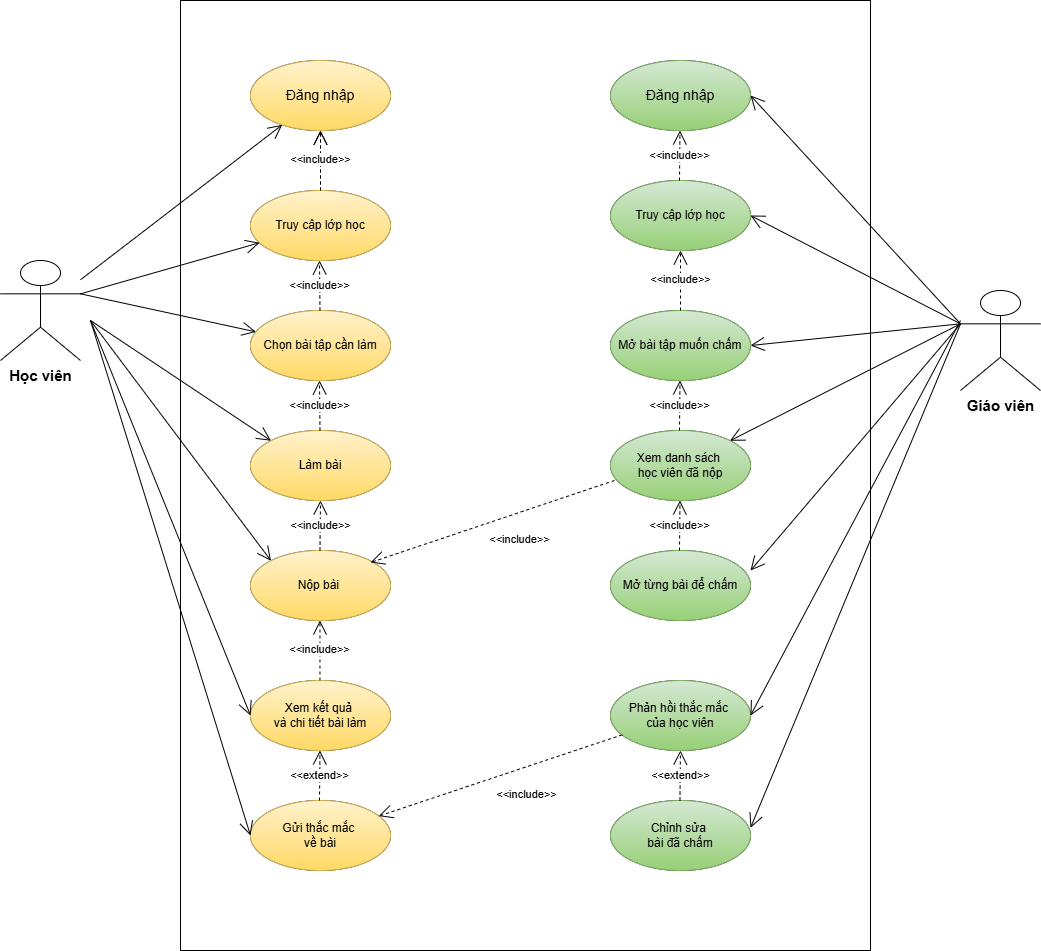

The diagram above was exported from draw.io. Its source (the exported page's mxGraphModel, read from the mxfile embedded in the PNG):
<mxGraphModel dx="1264" dy="796" grid="1" gridSize="10" guides="1" tooltips="1" connect="1" arrows="1" fold="1" page="1" pageScale="1" pageWidth="1200" pageHeight="1600" math="0" shadow="0">
  <root>
    <mxCell id="0" />
    <mxCell id="1" parent="0" />
    <mxCell id="mlkoCzNFL0Y9DDM4igPf-3" value="" style="swimlane;startSize=0;" vertex="1" parent="1">
      <mxGeometry x="260" y="110" width="690" height="950" as="geometry" />
    </mxCell>
    <mxCell id="mlkoCzNFL0Y9DDM4igPf-7" value="&lt;font face=&quot;Helvetica&quot; style=&quot;font-size: 14px;&quot;&gt;Đăng nhập&lt;/font&gt;" style="ellipse;whiteSpace=wrap;html=1;" vertex="1" parent="mlkoCzNFL0Y9DDM4igPf-3">
      <mxGeometry x="70" y="60" width="140" height="70" as="geometry" />
    </mxCell>
    <mxCell id="mlkoCzNFL0Y9DDM4igPf-8" value="Truy cập lớp học" style="ellipse;whiteSpace=wrap;html=1;" vertex="1" parent="mlkoCzNFL0Y9DDM4igPf-3">
      <mxGeometry x="70" y="190" width="140" height="70" as="geometry" />
    </mxCell>
    <mxCell id="mlkoCzNFL0Y9DDM4igPf-11" value="Chọn bài tập cần làm" style="ellipse;whiteSpace=wrap;html=1;" vertex="1" parent="mlkoCzNFL0Y9DDM4igPf-3">
      <mxGeometry x="70" y="310" width="140" height="70" as="geometry" />
    </mxCell>
    <mxCell id="mlkoCzNFL0Y9DDM4igPf-12" value="Làm bài" style="ellipse;whiteSpace=wrap;html=1;" vertex="1" parent="mlkoCzNFL0Y9DDM4igPf-3">
      <mxGeometry x="70" y="430" width="140" height="70" as="geometry" />
    </mxCell>
    <mxCell id="mlkoCzNFL0Y9DDM4igPf-13" value="Nộp bài&amp;nbsp;" style="ellipse;whiteSpace=wrap;html=1;" vertex="1" parent="mlkoCzNFL0Y9DDM4igPf-3">
      <mxGeometry x="70" y="550" width="140" height="70" as="geometry" />
    </mxCell>
    <mxCell id="mlkoCzNFL0Y9DDM4igPf-14" value="&lt;font face=&quot;Helvetica&quot; style=&quot;font-size: 14px;&quot;&gt;Đăng nhập&lt;/font&gt;" style="ellipse;whiteSpace=wrap;html=1;" vertex="1" parent="mlkoCzNFL0Y9DDM4igPf-3">
      <mxGeometry x="430" y="60" width="140" height="70" as="geometry" />
    </mxCell>
    <mxCell id="mlkoCzNFL0Y9DDM4igPf-15" value="Truy cập lớp học" style="ellipse;whiteSpace=wrap;html=1;" vertex="1" parent="mlkoCzNFL0Y9DDM4igPf-3">
      <mxGeometry x="430" y="180" width="140" height="70" as="geometry" />
    </mxCell>
    <mxCell id="mlkoCzNFL0Y9DDM4igPf-16" value="Mở bài tập muốn chấm" style="ellipse;whiteSpace=wrap;html=1;" vertex="1" parent="mlkoCzNFL0Y9DDM4igPf-3">
      <mxGeometry x="430" y="310" width="140" height="70" as="geometry" />
    </mxCell>
    <mxCell id="mlkoCzNFL0Y9DDM4igPf-17" value="Xem danh sách&amp;nbsp;&lt;div&gt;học viên đã nộp&lt;/div&gt;" style="ellipse;whiteSpace=wrap;html=1;" vertex="1" parent="mlkoCzNFL0Y9DDM4igPf-3">
      <mxGeometry x="430" y="430" width="140" height="70" as="geometry" />
    </mxCell>
    <mxCell id="mlkoCzNFL0Y9DDM4igPf-18" value="Mở từng bài để chấm" style="ellipse;whiteSpace=wrap;html=1;" vertex="1" parent="mlkoCzNFL0Y9DDM4igPf-3">
      <mxGeometry x="430" y="550" width="140" height="70" as="geometry" />
    </mxCell>
    <mxCell id="mlkoCzNFL0Y9DDM4igPf-19" value="Xem kết quả&amp;nbsp;&lt;div&gt;và chi tiết bài làm&lt;/div&gt;" style="ellipse;whiteSpace=wrap;html=1;" vertex="1" parent="mlkoCzNFL0Y9DDM4igPf-3">
      <mxGeometry x="70" y="680" width="140" height="70" as="geometry" />
    </mxCell>
    <mxCell id="mlkoCzNFL0Y9DDM4igPf-20" value="Gửi thắc mắc&amp;nbsp;&lt;div&gt;về bài&lt;/div&gt;" style="ellipse;whiteSpace=wrap;html=1;" vertex="1" parent="mlkoCzNFL0Y9DDM4igPf-3">
      <mxGeometry x="70" y="800" width="140" height="70" as="geometry" />
    </mxCell>
    <mxCell id="mlkoCzNFL0Y9DDM4igPf-21" value="Phản hồi thắc mắc&amp;nbsp;&lt;div&gt;của học viên&lt;/div&gt;" style="ellipse;whiteSpace=wrap;html=1;" vertex="1" parent="mlkoCzNFL0Y9DDM4igPf-3">
      <mxGeometry x="430" y="680" width="140" height="70" as="geometry" />
    </mxCell>
    <mxCell id="mlkoCzNFL0Y9DDM4igPf-22" value="Chỉnh sửa&amp;nbsp;&lt;div&gt;bài đã chấm&lt;/div&gt;" style="ellipse;whiteSpace=wrap;html=1;" vertex="1" parent="mlkoCzNFL0Y9DDM4igPf-3">
      <mxGeometry x="430" y="800" width="140" height="70" as="geometry" />
    </mxCell>
    <mxCell id="mlkoCzNFL0Y9DDM4igPf-23" value="&amp;lt;&amp;lt;include&amp;gt;&amp;gt;" style="endArrow=open;endSize=12;dashed=1;html=1;rounded=0;exitX=0.5;exitY=0;exitDx=0;exitDy=0;" edge="1" parent="mlkoCzNFL0Y9DDM4igPf-3" source="mlkoCzNFL0Y9DDM4igPf-8" target="mlkoCzNFL0Y9DDM4igPf-7">
      <mxGeometry width="160" relative="1" as="geometry">
        <mxPoint x="260" y="520" as="sourcePoint" />
        <mxPoint x="420" y="520" as="targetPoint" />
      </mxGeometry>
    </mxCell>
    <mxCell id="mlkoCzNFL0Y9DDM4igPf-6" value="&lt;font style=&quot;font-size: 15px;&quot;&gt;&lt;b&gt;Học viên&lt;/b&gt;&lt;/font&gt;" style="shape=umlActor;verticalLabelPosition=bottom;verticalAlign=top;html=1;outlineConnect=0;" vertex="1" parent="1">
      <mxGeometry x="80" y="370" width="80" height="100" as="geometry" />
    </mxCell>
    <mxCell id="mlkoCzNFL0Y9DDM4igPf-25" value="" style="swimlane;startSize=0;" vertex="1" parent="1">
      <mxGeometry x="260" y="110" width="690" height="950" as="geometry" />
    </mxCell>
    <mxCell id="mlkoCzNFL0Y9DDM4igPf-26" value="&lt;font face=&quot;Helvetica&quot; style=&quot;font-size: 14px;&quot;&gt;Đăng nhập&lt;/font&gt;" style="ellipse;whiteSpace=wrap;html=1;fillColor=#fff2cc;strokeColor=#d6b656;gradientColor=#ffd966;" vertex="1" parent="mlkoCzNFL0Y9DDM4igPf-25">
      <mxGeometry x="70" y="60" width="140" height="70" as="geometry" />
    </mxCell>
    <mxCell id="mlkoCzNFL0Y9DDM4igPf-27" value="Truy cập lớp học" style="ellipse;whiteSpace=wrap;html=1;fillColor=#fff2cc;gradientColor=#ffd966;strokeColor=#d6b656;" vertex="1" parent="mlkoCzNFL0Y9DDM4igPf-25">
      <mxGeometry x="70" y="190" width="140" height="70" as="geometry" />
    </mxCell>
    <mxCell id="mlkoCzNFL0Y9DDM4igPf-28" value="Chọn bài tập cần làm" style="ellipse;whiteSpace=wrap;html=1;fillColor=#fff2cc;gradientColor=#ffd966;strokeColor=#d6b656;" vertex="1" parent="mlkoCzNFL0Y9DDM4igPf-25">
      <mxGeometry x="70" y="310" width="140" height="70" as="geometry" />
    </mxCell>
    <mxCell id="mlkoCzNFL0Y9DDM4igPf-29" value="Làm bài" style="ellipse;whiteSpace=wrap;html=1;fillColor=#fff2cc;gradientColor=#ffd966;strokeColor=#d6b656;" vertex="1" parent="mlkoCzNFL0Y9DDM4igPf-25">
      <mxGeometry x="70" y="430" width="140" height="70" as="geometry" />
    </mxCell>
    <mxCell id="mlkoCzNFL0Y9DDM4igPf-30" value="Nộp bài&amp;nbsp;" style="ellipse;whiteSpace=wrap;html=1;fillColor=#fff2cc;gradientColor=#ffd966;strokeColor=#d6b656;" vertex="1" parent="mlkoCzNFL0Y9DDM4igPf-25">
      <mxGeometry x="70" y="550" width="140" height="70" as="geometry" />
    </mxCell>
    <mxCell id="mlkoCzNFL0Y9DDM4igPf-31" value="&lt;font face=&quot;Helvetica&quot; style=&quot;font-size: 14px;&quot;&gt;Đăng nhập&lt;/font&gt;" style="ellipse;whiteSpace=wrap;html=1;fillColor=#d5e8d4;gradientColor=#97d077;strokeColor=#82b366;" vertex="1" parent="mlkoCzNFL0Y9DDM4igPf-25">
      <mxGeometry x="430" y="60" width="140" height="70" as="geometry" />
    </mxCell>
    <mxCell id="mlkoCzNFL0Y9DDM4igPf-32" value="Truy cập lớp học" style="ellipse;whiteSpace=wrap;html=1;fillColor=#d5e8d4;gradientColor=#97d077;strokeColor=#82b366;" vertex="1" parent="mlkoCzNFL0Y9DDM4igPf-25">
      <mxGeometry x="430" y="180" width="140" height="70" as="geometry" />
    </mxCell>
    <mxCell id="mlkoCzNFL0Y9DDM4igPf-33" value="Mở bài tập muốn chấm" style="ellipse;whiteSpace=wrap;html=1;fillColor=#d5e8d4;gradientColor=#97d077;strokeColor=#82b366;" vertex="1" parent="mlkoCzNFL0Y9DDM4igPf-25">
      <mxGeometry x="430" y="310" width="140" height="70" as="geometry" />
    </mxCell>
    <mxCell id="mlkoCzNFL0Y9DDM4igPf-34" value="Xem danh sách&amp;nbsp;&lt;div&gt;học viên đã nộp&lt;/div&gt;" style="ellipse;whiteSpace=wrap;html=1;fillColor=#d5e8d4;gradientColor=#97d077;strokeColor=#82b366;" vertex="1" parent="mlkoCzNFL0Y9DDM4igPf-25">
      <mxGeometry x="430" y="430" width="140" height="70" as="geometry" />
    </mxCell>
    <mxCell id="mlkoCzNFL0Y9DDM4igPf-35" value="Mở từng bài để chấm" style="ellipse;whiteSpace=wrap;html=1;fillColor=#d5e8d4;gradientColor=#97d077;strokeColor=#82b366;" vertex="1" parent="mlkoCzNFL0Y9DDM4igPf-25">
      <mxGeometry x="430" y="550" width="140" height="70" as="geometry" />
    </mxCell>
    <mxCell id="mlkoCzNFL0Y9DDM4igPf-36" value="Xem kết quả&amp;nbsp;&lt;div&gt;và chi tiết bài làm&lt;/div&gt;" style="ellipse;whiteSpace=wrap;html=1;fillColor=#fff2cc;gradientColor=#ffd966;strokeColor=#d6b656;" vertex="1" parent="mlkoCzNFL0Y9DDM4igPf-25">
      <mxGeometry x="70" y="680" width="140" height="70" as="geometry" />
    </mxCell>
    <mxCell id="mlkoCzNFL0Y9DDM4igPf-37" value="Gửi thắc mắc&amp;nbsp;&lt;div&gt;về bài&lt;/div&gt;" style="ellipse;whiteSpace=wrap;html=1;fillColor=#fff2cc;gradientColor=#ffd966;strokeColor=#d6b656;" vertex="1" parent="mlkoCzNFL0Y9DDM4igPf-25">
      <mxGeometry x="70" y="800" width="140" height="70" as="geometry" />
    </mxCell>
    <mxCell id="mlkoCzNFL0Y9DDM4igPf-38" value="Phản hồi thắc mắc&amp;nbsp;&lt;div&gt;của học viên&lt;/div&gt;" style="ellipse;whiteSpace=wrap;html=1;fillColor=#d5e8d4;gradientColor=#97d077;strokeColor=#82b366;" vertex="1" parent="mlkoCzNFL0Y9DDM4igPf-25">
      <mxGeometry x="430" y="680" width="140" height="70" as="geometry" />
    </mxCell>
    <mxCell id="mlkoCzNFL0Y9DDM4igPf-39" value="Chỉnh sửa&amp;nbsp;&lt;div&gt;bài đã chấm&lt;/div&gt;" style="ellipse;whiteSpace=wrap;html=1;fillColor=#d5e8d4;gradientColor=#97d077;strokeColor=#82b366;" vertex="1" parent="mlkoCzNFL0Y9DDM4igPf-25">
      <mxGeometry x="430" y="800" width="140" height="70" as="geometry" />
    </mxCell>
    <mxCell id="mlkoCzNFL0Y9DDM4igPf-40" value="&amp;lt;&amp;lt;include&amp;gt;&amp;gt;" style="endArrow=open;endSize=12;dashed=1;html=1;rounded=0;exitX=0.5;exitY=0;exitDx=0;exitDy=0;" edge="1" parent="mlkoCzNFL0Y9DDM4igPf-25" source="mlkoCzNFL0Y9DDM4igPf-27" target="mlkoCzNFL0Y9DDM4igPf-26">
      <mxGeometry width="160" relative="1" as="geometry">
        <mxPoint x="260" y="520" as="sourcePoint" />
        <mxPoint x="420" y="520" as="targetPoint" />
      </mxGeometry>
    </mxCell>
    <mxCell id="mlkoCzNFL0Y9DDM4igPf-41" value="&amp;lt;&amp;lt;include&amp;gt;&amp;gt;" style="endArrow=open;endSize=12;dashed=1;html=1;rounded=0;exitX=0.5;exitY=0;exitDx=0;exitDy=0;" edge="1" parent="mlkoCzNFL0Y9DDM4igPf-25">
      <mxGeometry width="160" relative="1" as="geometry">
        <mxPoint x="139.47000000000003" y="310" as="sourcePoint" />
        <mxPoint x="139" y="260" as="targetPoint" />
      </mxGeometry>
    </mxCell>
    <mxCell id="mlkoCzNFL0Y9DDM4igPf-42" value="&amp;lt;&amp;lt;include&amp;gt;&amp;gt;" style="endArrow=open;endSize=12;dashed=1;html=1;rounded=0;exitX=0.5;exitY=0;exitDx=0;exitDy=0;" edge="1" parent="mlkoCzNFL0Y9DDM4igPf-25">
      <mxGeometry width="160" relative="1" as="geometry">
        <mxPoint x="139.47000000000003" y="430" as="sourcePoint" />
        <mxPoint x="139" y="380" as="targetPoint" />
      </mxGeometry>
    </mxCell>
    <mxCell id="mlkoCzNFL0Y9DDM4igPf-43" value="&amp;lt;&amp;lt;include&amp;gt;&amp;gt;" style="endArrow=open;endSize=12;dashed=1;html=1;rounded=0;exitX=0.5;exitY=0;exitDx=0;exitDy=0;" edge="1" parent="mlkoCzNFL0Y9DDM4igPf-25">
      <mxGeometry width="160" relative="1" as="geometry">
        <mxPoint x="139.47000000000003" y="550" as="sourcePoint" />
        <mxPoint x="140" y="500" as="targetPoint" />
      </mxGeometry>
    </mxCell>
    <mxCell id="mlkoCzNFL0Y9DDM4igPf-44" value="&amp;lt;&amp;lt;include&amp;gt;&amp;gt;" style="endArrow=open;endSize=12;dashed=1;html=1;rounded=0;exitX=0.5;exitY=0;exitDx=0;exitDy=0;" edge="1" parent="mlkoCzNFL0Y9DDM4igPf-25">
      <mxGeometry width="160" relative="1" as="geometry">
        <mxPoint x="139.47000000000003" y="680" as="sourcePoint" />
        <mxPoint x="139.47000000000003" y="620" as="targetPoint" />
      </mxGeometry>
    </mxCell>
    <mxCell id="mlkoCzNFL0Y9DDM4igPf-46" value="&amp;lt;&amp;lt;include&amp;gt;&amp;gt;" style="endArrow=open;endSize=12;dashed=1;html=1;rounded=0;" edge="1" parent="mlkoCzNFL0Y9DDM4igPf-25">
      <mxGeometry width="160" relative="1" as="geometry">
        <mxPoint x="499" y="180" as="sourcePoint" />
        <mxPoint x="499.47" y="130" as="targetPoint" />
      </mxGeometry>
    </mxCell>
    <mxCell id="mlkoCzNFL0Y9DDM4igPf-47" value="&amp;lt;&amp;lt;include&amp;gt;&amp;gt;" style="endArrow=open;endSize=12;dashed=1;html=1;rounded=0;exitX=0.5;exitY=0;exitDx=0;exitDy=0;" edge="1" parent="mlkoCzNFL0Y9DDM4igPf-25">
      <mxGeometry width="160" relative="1" as="geometry">
        <mxPoint x="500" y="310" as="sourcePoint" />
        <mxPoint x="500" y="250" as="targetPoint" />
      </mxGeometry>
    </mxCell>
    <mxCell id="mlkoCzNFL0Y9DDM4igPf-48" value="&amp;lt;&amp;lt;include&amp;gt;&amp;gt;" style="endArrow=open;endSize=12;dashed=1;html=1;rounded=0;" edge="1" parent="mlkoCzNFL0Y9DDM4igPf-25">
      <mxGeometry width="160" relative="1" as="geometry">
        <mxPoint x="499" y="430" as="sourcePoint" />
        <mxPoint x="499.47" y="380" as="targetPoint" />
      </mxGeometry>
    </mxCell>
    <mxCell id="mlkoCzNFL0Y9DDM4igPf-49" value="&amp;lt;&amp;lt;include&amp;gt;&amp;gt;" style="endArrow=open;endSize=12;dashed=1;html=1;rounded=0;" edge="1" parent="mlkoCzNFL0Y9DDM4igPf-25">
      <mxGeometry width="160" relative="1" as="geometry">
        <mxPoint x="499" y="550" as="sourcePoint" />
        <mxPoint x="499.47" y="500" as="targetPoint" />
      </mxGeometry>
    </mxCell>
    <mxCell id="mlkoCzNFL0Y9DDM4igPf-50" value="&amp;lt;&amp;lt;include&amp;gt;&amp;gt;" style="endArrow=open;endSize=12;dashed=1;html=1;rounded=0;" edge="1" parent="mlkoCzNFL0Y9DDM4igPf-25" source="mlkoCzNFL0Y9DDM4igPf-38" target="mlkoCzNFL0Y9DDM4igPf-37">
      <mxGeometry x="-0.1527" y="26" width="160" relative="1" as="geometry">
        <mxPoint x="499.47" y="680" as="sourcePoint" />
        <mxPoint x="499.47" y="620" as="targetPoint" />
        <mxPoint as="offset" />
      </mxGeometry>
    </mxCell>
    <mxCell id="mlkoCzNFL0Y9DDM4igPf-51" value="&amp;lt;&amp;lt;extend&amp;gt;&amp;gt;" style="endArrow=open;endSize=12;dashed=1;html=1;rounded=0;" edge="1" parent="mlkoCzNFL0Y9DDM4igPf-25">
      <mxGeometry width="160" relative="1" as="geometry">
        <mxPoint x="139" y="800" as="sourcePoint" />
        <mxPoint x="139.47000000000003" y="750" as="targetPoint" />
      </mxGeometry>
    </mxCell>
    <mxCell id="mlkoCzNFL0Y9DDM4igPf-52" value="&amp;lt;&amp;lt;extend&amp;gt;&amp;gt;" style="endArrow=open;endSize=12;dashed=1;html=1;rounded=0;" edge="1" parent="mlkoCzNFL0Y9DDM4igPf-25">
      <mxGeometry width="160" relative="1" as="geometry">
        <mxPoint x="499.47" y="800" as="sourcePoint" />
        <mxPoint x="499.94000000000005" y="750" as="targetPoint" />
      </mxGeometry>
    </mxCell>
    <mxCell id="mlkoCzNFL0Y9DDM4igPf-53" value="&amp;lt;&amp;lt;include&amp;gt;&amp;gt;" style="endArrow=open;endSize=12;dashed=1;html=1;rounded=0;" edge="1" parent="mlkoCzNFL0Y9DDM4igPf-25">
      <mxGeometry x="-0.1527" y="26" width="160" relative="1" as="geometry">
        <mxPoint x="434" y="480" as="sourcePoint" />
        <mxPoint x="190" y="562" as="targetPoint" />
        <mxPoint as="offset" />
      </mxGeometry>
    </mxCell>
    <mxCell id="mlkoCzNFL0Y9DDM4igPf-45" value="&lt;b&gt;&lt;font style=&quot;font-size: 15px;&quot;&gt;Giáo viên&lt;/font&gt;&lt;/b&gt;" style="shape=umlActor;verticalLabelPosition=bottom;verticalAlign=top;html=1;" vertex="1" parent="1">
      <mxGeometry x="1040" y="400" width="80" height="100" as="geometry" />
    </mxCell>
    <mxCell id="mlkoCzNFL0Y9DDM4igPf-56" value="" style="endArrow=open;endFill=1;endSize=12;html=1;rounded=0;" edge="1" parent="1" source="mlkoCzNFL0Y9DDM4igPf-6" target="mlkoCzNFL0Y9DDM4igPf-26">
      <mxGeometry width="160" relative="1" as="geometry">
        <mxPoint x="670" y="560" as="sourcePoint" />
        <mxPoint x="830" y="560" as="targetPoint" />
      </mxGeometry>
    </mxCell>
    <mxCell id="mlkoCzNFL0Y9DDM4igPf-60" value="" style="endArrow=open;endFill=1;endSize=12;html=1;rounded=0;exitX=1;exitY=0.3333333333333333;exitDx=0;exitDy=0;exitPerimeter=0;" edge="1" parent="1" source="mlkoCzNFL0Y9DDM4igPf-6" target="mlkoCzNFL0Y9DDM4igPf-27">
      <mxGeometry width="160" relative="1" as="geometry">
        <mxPoint x="670" y="560" as="sourcePoint" />
        <mxPoint x="830" y="560" as="targetPoint" />
      </mxGeometry>
    </mxCell>
    <mxCell id="mlkoCzNFL0Y9DDM4igPf-61" value="" style="endArrow=open;endFill=1;endSize=12;html=1;rounded=0;exitX=1;exitY=0.3333333333333333;exitDx=0;exitDy=0;exitPerimeter=0;" edge="1" parent="1" source="mlkoCzNFL0Y9DDM4igPf-6" target="mlkoCzNFL0Y9DDM4igPf-28">
      <mxGeometry width="160" relative="1" as="geometry">
        <mxPoint x="670" y="560" as="sourcePoint" />
        <mxPoint x="830" y="560" as="targetPoint" />
      </mxGeometry>
    </mxCell>
    <mxCell id="mlkoCzNFL0Y9DDM4igPf-62" value="" style="endArrow=open;endFill=1;endSize=12;html=1;rounded=0;entryX=0;entryY=0;entryDx=0;entryDy=0;" edge="1" parent="1" target="mlkoCzNFL0Y9DDM4igPf-29">
      <mxGeometry width="160" relative="1" as="geometry">
        <mxPoint x="170" y="430" as="sourcePoint" />
        <mxPoint x="830" y="560" as="targetPoint" />
      </mxGeometry>
    </mxCell>
    <mxCell id="mlkoCzNFL0Y9DDM4igPf-63" value="" style="endArrow=open;endFill=1;endSize=12;html=1;rounded=0;entryX=0;entryY=0;entryDx=0;entryDy=0;" edge="1" parent="1" target="mlkoCzNFL0Y9DDM4igPf-30">
      <mxGeometry width="160" relative="1" as="geometry">
        <mxPoint x="170" y="430" as="sourcePoint" />
        <mxPoint x="830" y="560" as="targetPoint" />
      </mxGeometry>
    </mxCell>
    <mxCell id="mlkoCzNFL0Y9DDM4igPf-64" value="" style="endArrow=open;endFill=1;endSize=12;html=1;rounded=0;entryX=0;entryY=0.5;entryDx=0;entryDy=0;" edge="1" parent="1" target="mlkoCzNFL0Y9DDM4igPf-36">
      <mxGeometry width="160" relative="1" as="geometry">
        <mxPoint x="170" y="430" as="sourcePoint" />
        <mxPoint x="830" y="560" as="targetPoint" />
      </mxGeometry>
    </mxCell>
    <mxCell id="mlkoCzNFL0Y9DDM4igPf-65" value="" style="endArrow=open;endFill=1;endSize=12;html=1;rounded=0;entryX=0;entryY=0.5;entryDx=0;entryDy=0;" edge="1" parent="1" target="mlkoCzNFL0Y9DDM4igPf-37">
      <mxGeometry width="160" relative="1" as="geometry">
        <mxPoint x="170" y="430" as="sourcePoint" />
        <mxPoint x="790" y="690" as="targetPoint" />
      </mxGeometry>
    </mxCell>
    <mxCell id="mlkoCzNFL0Y9DDM4igPf-70" value="" style="endArrow=open;endFill=1;endSize=12;html=1;rounded=0;exitX=0;exitY=0.3333333333333333;exitDx=0;exitDy=0;exitPerimeter=0;entryX=1;entryY=0.5;entryDx=0;entryDy=0;" edge="1" parent="1" source="mlkoCzNFL0Y9DDM4igPf-45" target="mlkoCzNFL0Y9DDM4igPf-31">
      <mxGeometry width="160" relative="1" as="geometry">
        <mxPoint x="550" y="510" as="sourcePoint" />
        <mxPoint x="710" y="510" as="targetPoint" />
      </mxGeometry>
    </mxCell>
    <mxCell id="mlkoCzNFL0Y9DDM4igPf-71" value="" style="endArrow=open;endFill=1;endSize=12;html=1;rounded=0;exitX=0;exitY=0.3333333333333333;exitDx=0;exitDy=0;exitPerimeter=0;entryX=1;entryY=0.5;entryDx=0;entryDy=0;" edge="1" parent="1" source="mlkoCzNFL0Y9DDM4igPf-45" target="mlkoCzNFL0Y9DDM4igPf-32">
      <mxGeometry width="160" relative="1" as="geometry">
        <mxPoint x="550" y="510" as="sourcePoint" />
        <mxPoint x="710" y="510" as="targetPoint" />
      </mxGeometry>
    </mxCell>
    <mxCell id="mlkoCzNFL0Y9DDM4igPf-72" value="" style="endArrow=open;endFill=1;endSize=12;html=1;rounded=0;exitX=0;exitY=0.3333333333333333;exitDx=0;exitDy=0;exitPerimeter=0;entryX=1;entryY=0.5;entryDx=0;entryDy=0;" edge="1" parent="1" source="mlkoCzNFL0Y9DDM4igPf-45" target="mlkoCzNFL0Y9DDM4igPf-33">
      <mxGeometry width="160" relative="1" as="geometry">
        <mxPoint x="550" y="510" as="sourcePoint" />
        <mxPoint x="710" y="510" as="targetPoint" />
      </mxGeometry>
    </mxCell>
    <mxCell id="mlkoCzNFL0Y9DDM4igPf-73" value="" style="endArrow=open;endFill=1;endSize=12;html=1;rounded=0;exitX=0;exitY=0.3333333333333333;exitDx=0;exitDy=0;exitPerimeter=0;entryX=1;entryY=0;entryDx=0;entryDy=0;" edge="1" parent="1" source="mlkoCzNFL0Y9DDM4igPf-45" target="mlkoCzNFL0Y9DDM4igPf-34">
      <mxGeometry width="160" relative="1" as="geometry">
        <mxPoint x="1030" y="430" as="sourcePoint" />
        <mxPoint x="710" y="510" as="targetPoint" />
      </mxGeometry>
    </mxCell>
    <mxCell id="mlkoCzNFL0Y9DDM4igPf-74" value="" style="endArrow=open;endFill=1;endSize=12;html=1;rounded=0;exitX=0;exitY=0.3333333333333333;exitDx=0;exitDy=0;exitPerimeter=0;entryX=1;entryY=0.286;entryDx=0;entryDy=0;entryPerimeter=0;" edge="1" parent="1" source="mlkoCzNFL0Y9DDM4igPf-45" target="mlkoCzNFL0Y9DDM4igPf-35">
      <mxGeometry width="160" relative="1" as="geometry">
        <mxPoint x="550" y="510" as="sourcePoint" />
        <mxPoint x="710" y="510" as="targetPoint" />
      </mxGeometry>
    </mxCell>
    <mxCell id="mlkoCzNFL0Y9DDM4igPf-75" value="" style="endArrow=open;endFill=1;endSize=12;html=1;rounded=0;entryX=1;entryY=0.5;entryDx=0;entryDy=0;" edge="1" parent="1" target="mlkoCzNFL0Y9DDM4igPf-38">
      <mxGeometry width="160" relative="1" as="geometry">
        <mxPoint x="1040" y="430" as="sourcePoint" />
        <mxPoint x="710" y="510" as="targetPoint" />
      </mxGeometry>
    </mxCell>
    <mxCell id="mlkoCzNFL0Y9DDM4igPf-76" value="" style="endArrow=open;endFill=1;endSize=12;html=1;rounded=0;exitX=0;exitY=0.3333333333333333;exitDx=0;exitDy=0;exitPerimeter=0;entryX=1;entryY=0.39;entryDx=0;entryDy=0;entryPerimeter=0;" edge="1" parent="1" source="mlkoCzNFL0Y9DDM4igPf-45" target="mlkoCzNFL0Y9DDM4igPf-39">
      <mxGeometry width="160" relative="1" as="geometry">
        <mxPoint x="1040" y="440" as="sourcePoint" />
        <mxPoint x="710" y="710" as="targetPoint" />
      </mxGeometry>
    </mxCell>
  </root>
</mxGraphModel>